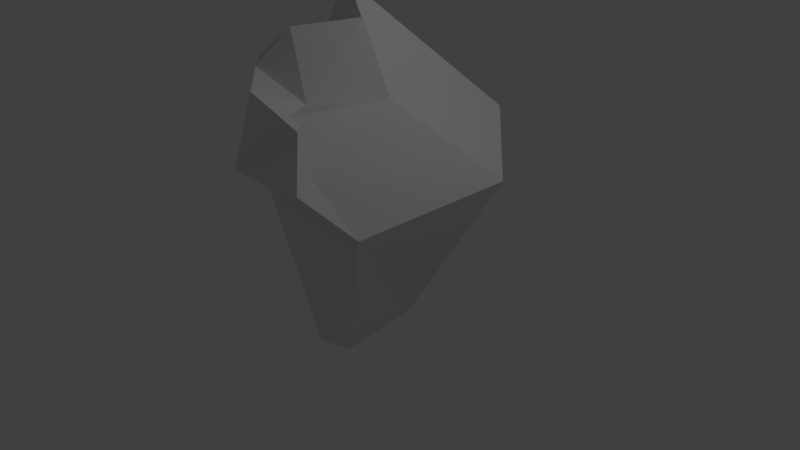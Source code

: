 # Source: Rock4.blend  (saved by Blender 2.78.0; exported with 4.5.12 LTS)
import bpy
from mathutils import Matrix  # noqa: F401  (used for matrix-valued properties, if any)

bpy.ops.wm.read_factory_settings(use_empty=True)
scene = bpy.context.scene
scene.name = 'Scene'

# ---- collections
col_collection_1 = bpy.data.collections.new('Collection 1'); scene.collection.children.link(col_collection_1)

# ---- materials (node trees are filled in below, after node groups)
mat_material = bpy.data.materials.new('Material')
mat_material.alpha_threshold = 0.0
mat_material.use_transparent_shadow = False
mat_material.roughness = 0.5
mat_material.line_color = (0.0, 0.0, 0.0, 1.0)

# ---- material node trees

# ---- world
world_world = bpy.data.worlds.new('World'); scene.world = world_world
world_world.color = (0.05088, 0.05088, 0.05088)
world_world.use_sun_shadow = False
world_world.sun_shadow_jitter_overblur = 0.0
world_world.cycles.sampling_method = 'MANUAL'

# ---- cameras
cam_camera = bpy.data.cameras.new('Camera')
cam_camera.clip_end = 100.0
cam_camera.lens = 35.0
cam_camera.sensor_width = 32.0
cam_camera.sensor_height = 18.0
cam_camera.ortho_scale = 7.314
cam_camera.dof.focus_distance = 0.0
cam_camera.dof.aperture_fstop = 128.0

# ---- lights
light_lamp = bpy.data.lights.new('Lamp', 'POINT')
light_lamp.transmission_factor = 0.0
light_lamp.cutoff_distance = 30.0
light_lamp.energy = 100.0
light_lamp.shadow_buffer_clip_start = 1.001
light_lamp.shadow_soft_size = 0.1
light_lamp.shadow_maximum_resolution = 0.006
light_lamp.use_absolute_resolution = True

# ---- meshes
me_cube = bpy.data.meshes.new('Cube')
me_cube.from_pydata([(0.2543, 0.4608, -0.9402), (0.1376, -0.4891, -1.167), (-0.4491, -0.4872, -1.32), (-0.08747, 0.3755, -0.7854), (1.352, 0.9562, 1.159), (1.165, -1.157, 1.03), (-0.7852, -0.9637, 1.074), (-1.259, 1.172, 0.81), (0.7188, -0.2821, 2.315), (0.2186, -1.049, 2.3), (-0.578, -0.2318, 2.578), (-0.5647, -1.145, 2.584), (0.6308, 1.688, 1.758), (-1.412, 1.054, 1.868), (-0.1277, -0.1209, 3.45), (-0.7774, 0.2015, 3.056), (0.8416, -1.496, 1.752), (0.9457, -1.774, 1.672), (-0.3151, -1.676, 1.57), (0.4922, -1.523, 2.339), (0.6963, -1.537, 2.237), (0.2207, -1.748, 2.601), (0.198, -0.1979, 3.107), (-0.2756, -0.8484, 3.027), (-1.028, -0.1254, 2.735), (-0.7149, -0.9552, 2.658), (-1.025, -0.6355, 1.552), (-1.085, 0.3443, 1.309), (-1.029, -0.8156, 2.453), (-0.6509, -0.3878, 2.368)], [], [(0, 2, 3), (16, 20, 17), (0, 5, 1), (5, 2, 1), (2, 7, 3), (0, 7, 4), (10, 22, 8), (6, 27, 7), (10, 14, 15), (8, 16, 4), (12, 15, 14), (7, 12, 4), (8, 12, 14), (10, 13, 7), (11, 18, 21), (9, 21, 20), (9, 19, 8), (5, 18, 6), (5, 16, 17), (24, 23, 22), (11, 23, 25), (9, 22, 23), (11, 24, 10), (26, 29, 27), (6, 28, 26), (10, 27, 29), (10, 28, 11), (0, 1, 2), (18, 17, 20), (16, 19, 20), (20, 21, 18), (0, 4, 5), (5, 6, 2), (2, 6, 7), (0, 3, 7), (10, 24, 22), (6, 26, 27), (10, 8, 14), (8, 19, 16), (12, 13, 15), (7, 13, 12), (8, 4, 12), (10, 15, 13), (11, 6, 18), (9, 11, 21), (9, 20, 19), (5, 17, 18), (5, 4, 16), (24, 25, 23), (11, 9, 23), (9, 8, 22), (11, 25, 24), (26, 28, 29), (6, 11, 28), (10, 7, 27), (10, 29, 28)])
me_cube.materials.append(mat_material)
me_cube.use_remesh_preserve_volume = False
me_cube.use_remesh_preserve_attributes = False
me_cube.use_mirror_vertex_groups = False
me_cube.update()

# ---- objects
ob_cube = bpy.data.objects.new('Cube', me_cube)
ob_lamp = bpy.data.objects.new('Lamp', light_lamp)
ob_camera = bpy.data.objects.new('Camera', cam_camera)

# ---- transforms, parenting, visibility, modifiers, constraints
ob_cube.location = (0.0, 0.0, 0.0)
ob_cube.lock_rotations_4d = False
ob_cube.empty_display_type = 'ARROWS'
ob_cube.lineart.crease_threshold = 0.0
ob_lamp.location = (4.076, 1.005, 5.904)
ob_lamp.rotation_euler = (0.6503, 0.05522, 1.866)
ob_lamp.lock_rotations_4d = False
ob_lamp.empty_display_type = 'ARROWS'
ob_lamp.color = (0.0, 0.0, 0.0, 0.0)
ob_lamp.lineart.crease_threshold = 0.0
ob_camera.location = (7.481, -6.508, 5.344)
ob_camera.rotation_euler = (1.109, 0.0, 0.8149)
ob_camera.lock_rotations_4d = False
ob_camera.empty_display_type = 'ARROWS'
ob_camera.color = (0.0, 0.0, 0.0, 0.0)
ob_camera.display_type = 'WIRE'
ob_camera.lineart.crease_threshold = 0.0

# ---- collection membership
col_collection_1.objects.link(ob_cube)
col_collection_1.objects.link(ob_lamp)
col_collection_1.objects.link(ob_camera)

# ---- scene / render settings (as saved in the file)
scene.camera = ob_camera
scene.frame_start = 1; scene.frame_end = 250; scene.frame_set(1)
scene.render.engine = 'BLENDER_EEVEE_NEXT'
scene.render.resolution_percentage = 50
scene.render.dither_intensity = 0.0
scene.cycles.use_denoising = False
scene.cycles.samples = 128
scene.cycles.sampling_pattern = 'TABULATED_SOBOL'
scene.cycles.light_sampling_threshold = 0.0
scene.cycles.use_adaptive_sampling = False
scene.cycles.use_light_tree = False
scene.cycles.blur_glossy = 0.0
scene.cycles.sample_clamp_indirect = 0.0
scene.view_settings.view_transform = 'Standard'
bpy.context.view_layer.update()
